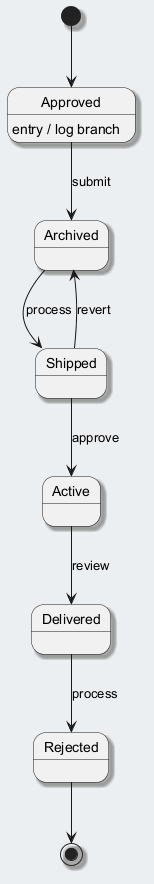

The diagram above was rendered by PlantUML. Its source (embedded in the PNG):
@startuml
skinparam backgroundColor #ECEFF1
skinparam classBackgroundColor #FFFFFF
skinparam classBorderColor #455A64
skinparam shadowing true
[*] --> Approved
Approved --> Archived : submit
Approved : entry / log branch
Archived --> Shipped : process
Shipped --> Active : approve
Active --> Delivered : review
Delivered --> Rejected : process
Shipped --> Archived : revert
Rejected --> [*]
@enduml